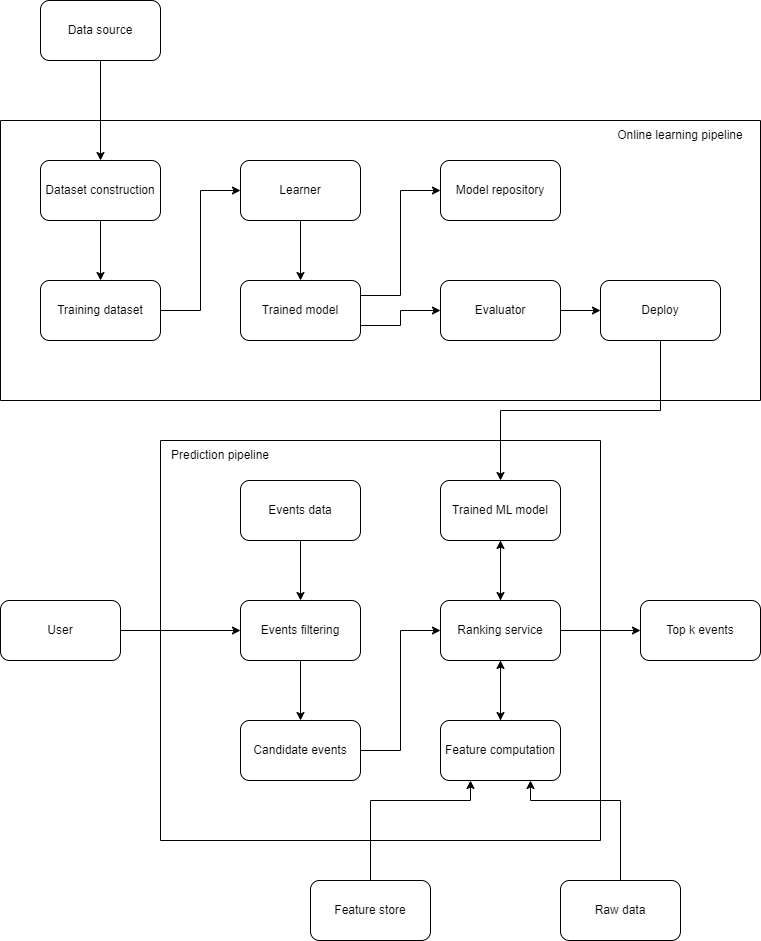

The diagram above was exported from draw.io. Its source (the exported page's mxGraphModel, read from the mxfile embedded in the PNG):
<mxGraphModel dx="882" dy="578" grid="1" gridSize="10" guides="1" tooltips="1" connect="1" arrows="1" fold="1" page="1" pageScale="1" pageWidth="850" pageHeight="1100" math="0" shadow="0">
  <root>
    <mxCell id="0" />
    <mxCell id="1" parent="0" />
    <mxCell id="0w6tVqdGQsQ0FDEPdYHO-1" value="" style="swimlane;startSize=0;" vertex="1" parent="1">
      <mxGeometry x="40" y="160" width="760" height="280" as="geometry" />
    </mxCell>
    <mxCell id="0w6tVqdGQsQ0FDEPdYHO-10" style="edgeStyle=orthogonalEdgeStyle;rounded=0;orthogonalLoop=1;jettySize=auto;html=1;exitX=0.5;exitY=1;exitDx=0;exitDy=0;entryX=0.5;entryY=0;entryDx=0;entryDy=0;" edge="1" parent="0w6tVqdGQsQ0FDEPdYHO-1" source="0w6tVqdGQsQ0FDEPdYHO-3" target="0w6tVqdGQsQ0FDEPdYHO-4">
      <mxGeometry relative="1" as="geometry" />
    </mxCell>
    <mxCell id="0w6tVqdGQsQ0FDEPdYHO-3" value="Dataset construction" style="rounded=1;whiteSpace=wrap;html=1;" vertex="1" parent="0w6tVqdGQsQ0FDEPdYHO-1">
      <mxGeometry x="40" y="40" width="120" height="60" as="geometry" />
    </mxCell>
    <mxCell id="0w6tVqdGQsQ0FDEPdYHO-11" style="edgeStyle=orthogonalEdgeStyle;rounded=0;orthogonalLoop=1;jettySize=auto;html=1;exitX=1;exitY=0.5;exitDx=0;exitDy=0;entryX=0;entryY=0.5;entryDx=0;entryDy=0;" edge="1" parent="0w6tVqdGQsQ0FDEPdYHO-1" source="0w6tVqdGQsQ0FDEPdYHO-4" target="0w6tVqdGQsQ0FDEPdYHO-5">
      <mxGeometry relative="1" as="geometry" />
    </mxCell>
    <mxCell id="0w6tVqdGQsQ0FDEPdYHO-4" value="Training dataset" style="rounded=1;whiteSpace=wrap;html=1;" vertex="1" parent="0w6tVqdGQsQ0FDEPdYHO-1">
      <mxGeometry x="40" y="160" width="120" height="60" as="geometry" />
    </mxCell>
    <mxCell id="0w6tVqdGQsQ0FDEPdYHO-12" style="edgeStyle=orthogonalEdgeStyle;rounded=0;orthogonalLoop=1;jettySize=auto;html=1;exitX=0.5;exitY=1;exitDx=0;exitDy=0;" edge="1" parent="0w6tVqdGQsQ0FDEPdYHO-1" source="0w6tVqdGQsQ0FDEPdYHO-5" target="0w6tVqdGQsQ0FDEPdYHO-6">
      <mxGeometry relative="1" as="geometry" />
    </mxCell>
    <mxCell id="0w6tVqdGQsQ0FDEPdYHO-5" value="Learner" style="rounded=1;whiteSpace=wrap;html=1;" vertex="1" parent="0w6tVqdGQsQ0FDEPdYHO-1">
      <mxGeometry x="240" y="40" width="120" height="60" as="geometry" />
    </mxCell>
    <mxCell id="0w6tVqdGQsQ0FDEPdYHO-13" style="edgeStyle=orthogonalEdgeStyle;rounded=0;orthogonalLoop=1;jettySize=auto;html=1;exitX=1;exitY=0.25;exitDx=0;exitDy=0;entryX=0;entryY=0.5;entryDx=0;entryDy=0;" edge="1" parent="0w6tVqdGQsQ0FDEPdYHO-1" source="0w6tVqdGQsQ0FDEPdYHO-6" target="0w6tVqdGQsQ0FDEPdYHO-7">
      <mxGeometry relative="1" as="geometry" />
    </mxCell>
    <mxCell id="0w6tVqdGQsQ0FDEPdYHO-14" style="edgeStyle=orthogonalEdgeStyle;rounded=0;orthogonalLoop=1;jettySize=auto;html=1;exitX=1;exitY=0.75;exitDx=0;exitDy=0;entryX=0;entryY=0.5;entryDx=0;entryDy=0;" edge="1" parent="0w6tVqdGQsQ0FDEPdYHO-1" source="0w6tVqdGQsQ0FDEPdYHO-6" target="0w6tVqdGQsQ0FDEPdYHO-8">
      <mxGeometry relative="1" as="geometry" />
    </mxCell>
    <mxCell id="0w6tVqdGQsQ0FDEPdYHO-6" value="Trained model" style="rounded=1;whiteSpace=wrap;html=1;" vertex="1" parent="0w6tVqdGQsQ0FDEPdYHO-1">
      <mxGeometry x="240" y="160" width="120" height="60" as="geometry" />
    </mxCell>
    <mxCell id="0w6tVqdGQsQ0FDEPdYHO-7" value="Model repository" style="rounded=1;whiteSpace=wrap;html=1;" vertex="1" parent="0w6tVqdGQsQ0FDEPdYHO-1">
      <mxGeometry x="440" y="40" width="120" height="60" as="geometry" />
    </mxCell>
    <mxCell id="0w6tVqdGQsQ0FDEPdYHO-16" style="edgeStyle=orthogonalEdgeStyle;rounded=0;orthogonalLoop=1;jettySize=auto;html=1;exitX=1;exitY=0.5;exitDx=0;exitDy=0;entryX=0;entryY=0.5;entryDx=0;entryDy=0;" edge="1" parent="0w6tVqdGQsQ0FDEPdYHO-1" source="0w6tVqdGQsQ0FDEPdYHO-8" target="0w6tVqdGQsQ0FDEPdYHO-15">
      <mxGeometry relative="1" as="geometry" />
    </mxCell>
    <mxCell id="0w6tVqdGQsQ0FDEPdYHO-8" value="Evaluator" style="rounded=1;whiteSpace=wrap;html=1;" vertex="1" parent="0w6tVqdGQsQ0FDEPdYHO-1">
      <mxGeometry x="440" y="160" width="120" height="60" as="geometry" />
    </mxCell>
    <mxCell id="0w6tVqdGQsQ0FDEPdYHO-15" value="Deploy" style="rounded=1;whiteSpace=wrap;html=1;" vertex="1" parent="0w6tVqdGQsQ0FDEPdYHO-1">
      <mxGeometry x="600" y="160" width="120" height="60" as="geometry" />
    </mxCell>
    <mxCell id="0w6tVqdGQsQ0FDEPdYHO-17" value="Online learning pipeline" style="text;html=1;strokeColor=none;fillColor=none;align=center;verticalAlign=middle;whiteSpace=wrap;rounded=0;" vertex="1" parent="0w6tVqdGQsQ0FDEPdYHO-1">
      <mxGeometry x="600" width="160" height="30" as="geometry" />
    </mxCell>
    <mxCell id="0w6tVqdGQsQ0FDEPdYHO-9" style="edgeStyle=orthogonalEdgeStyle;rounded=0;orthogonalLoop=1;jettySize=auto;html=1;exitX=0.5;exitY=1;exitDx=0;exitDy=0;entryX=0.5;entryY=0;entryDx=0;entryDy=0;" edge="1" parent="1" source="0w6tVqdGQsQ0FDEPdYHO-2" target="0w6tVqdGQsQ0FDEPdYHO-3">
      <mxGeometry relative="1" as="geometry" />
    </mxCell>
    <mxCell id="0w6tVqdGQsQ0FDEPdYHO-2" value="Data source" style="rounded=1;whiteSpace=wrap;html=1;" vertex="1" parent="1">
      <mxGeometry x="80" y="40" width="120" height="60" as="geometry" />
    </mxCell>
    <mxCell id="0w6tVqdGQsQ0FDEPdYHO-18" value="" style="swimlane;startSize=0;" vertex="1" parent="1">
      <mxGeometry x="200" y="480" width="440" height="400" as="geometry" />
    </mxCell>
    <mxCell id="0w6tVqdGQsQ0FDEPdYHO-35" style="edgeStyle=orthogonalEdgeStyle;rounded=0;orthogonalLoop=1;jettySize=auto;html=1;exitX=0.5;exitY=1;exitDx=0;exitDy=0;entryX=0.5;entryY=0;entryDx=0;entryDy=0;" edge="1" parent="0w6tVqdGQsQ0FDEPdYHO-18" source="0w6tVqdGQsQ0FDEPdYHO-19" target="0w6tVqdGQsQ0FDEPdYHO-20">
      <mxGeometry relative="1" as="geometry" />
    </mxCell>
    <mxCell id="0w6tVqdGQsQ0FDEPdYHO-19" value="Trained ML model" style="rounded=1;whiteSpace=wrap;html=1;" vertex="1" parent="0w6tVqdGQsQ0FDEPdYHO-18">
      <mxGeometry x="280" y="40" width="120" height="60" as="geometry" />
    </mxCell>
    <mxCell id="0w6tVqdGQsQ0FDEPdYHO-36" style="edgeStyle=orthogonalEdgeStyle;rounded=0;orthogonalLoop=1;jettySize=auto;html=1;exitX=0.5;exitY=1;exitDx=0;exitDy=0;entryX=0.5;entryY=0;entryDx=0;entryDy=0;" edge="1" parent="0w6tVqdGQsQ0FDEPdYHO-18" source="0w6tVqdGQsQ0FDEPdYHO-20" target="0w6tVqdGQsQ0FDEPdYHO-21">
      <mxGeometry relative="1" as="geometry" />
    </mxCell>
    <mxCell id="0w6tVqdGQsQ0FDEPdYHO-39" style="edgeStyle=orthogonalEdgeStyle;rounded=0;orthogonalLoop=1;jettySize=auto;html=1;exitX=0.5;exitY=0;exitDx=0;exitDy=0;entryX=0.5;entryY=1;entryDx=0;entryDy=0;" edge="1" parent="0w6tVqdGQsQ0FDEPdYHO-18" source="0w6tVqdGQsQ0FDEPdYHO-20" target="0w6tVqdGQsQ0FDEPdYHO-19">
      <mxGeometry relative="1" as="geometry" />
    </mxCell>
    <mxCell id="0w6tVqdGQsQ0FDEPdYHO-20" value="Ranking service" style="rounded=1;whiteSpace=wrap;html=1;" vertex="1" parent="0w6tVqdGQsQ0FDEPdYHO-18">
      <mxGeometry x="280" y="160" width="120" height="60" as="geometry" />
    </mxCell>
    <mxCell id="0w6tVqdGQsQ0FDEPdYHO-40" style="edgeStyle=orthogonalEdgeStyle;rounded=0;orthogonalLoop=1;jettySize=auto;html=1;exitX=0.5;exitY=0;exitDx=0;exitDy=0;" edge="1" parent="0w6tVqdGQsQ0FDEPdYHO-18" source="0w6tVqdGQsQ0FDEPdYHO-21" target="0w6tVqdGQsQ0FDEPdYHO-20">
      <mxGeometry relative="1" as="geometry" />
    </mxCell>
    <mxCell id="0w6tVqdGQsQ0FDEPdYHO-21" value="Feature computation" style="rounded=1;whiteSpace=wrap;html=1;" vertex="1" parent="0w6tVqdGQsQ0FDEPdYHO-18">
      <mxGeometry x="280" y="280" width="120" height="60" as="geometry" />
    </mxCell>
    <mxCell id="0w6tVqdGQsQ0FDEPdYHO-33" style="edgeStyle=orthogonalEdgeStyle;rounded=0;orthogonalLoop=1;jettySize=auto;html=1;exitX=0.5;exitY=1;exitDx=0;exitDy=0;entryX=0.5;entryY=0;entryDx=0;entryDy=0;" edge="1" parent="0w6tVqdGQsQ0FDEPdYHO-18" source="0w6tVqdGQsQ0FDEPdYHO-24" target="0w6tVqdGQsQ0FDEPdYHO-28">
      <mxGeometry relative="1" as="geometry" />
    </mxCell>
    <mxCell id="0w6tVqdGQsQ0FDEPdYHO-24" value="Events filtering" style="rounded=1;whiteSpace=wrap;html=1;" vertex="1" parent="0w6tVqdGQsQ0FDEPdYHO-18">
      <mxGeometry x="80" y="160" width="120" height="60" as="geometry" />
    </mxCell>
    <mxCell id="0w6tVqdGQsQ0FDEPdYHO-31" style="edgeStyle=orthogonalEdgeStyle;rounded=0;orthogonalLoop=1;jettySize=auto;html=1;exitX=0.5;exitY=1;exitDx=0;exitDy=0;entryX=0.5;entryY=0;entryDx=0;entryDy=0;" edge="1" parent="0w6tVqdGQsQ0FDEPdYHO-18" source="0w6tVqdGQsQ0FDEPdYHO-25" target="0w6tVqdGQsQ0FDEPdYHO-24">
      <mxGeometry relative="1" as="geometry" />
    </mxCell>
    <mxCell id="0w6tVqdGQsQ0FDEPdYHO-25" value="Events data" style="rounded=1;whiteSpace=wrap;html=1;" vertex="1" parent="0w6tVqdGQsQ0FDEPdYHO-18">
      <mxGeometry x="80" y="40" width="120" height="60" as="geometry" />
    </mxCell>
    <mxCell id="0w6tVqdGQsQ0FDEPdYHO-34" style="edgeStyle=orthogonalEdgeStyle;rounded=0;orthogonalLoop=1;jettySize=auto;html=1;exitX=1;exitY=0.5;exitDx=0;exitDy=0;entryX=0;entryY=0.5;entryDx=0;entryDy=0;" edge="1" parent="0w6tVqdGQsQ0FDEPdYHO-18" source="0w6tVqdGQsQ0FDEPdYHO-28" target="0w6tVqdGQsQ0FDEPdYHO-20">
      <mxGeometry relative="1" as="geometry" />
    </mxCell>
    <mxCell id="0w6tVqdGQsQ0FDEPdYHO-28" value="Candidate events" style="rounded=1;whiteSpace=wrap;html=1;" vertex="1" parent="0w6tVqdGQsQ0FDEPdYHO-18">
      <mxGeometry x="80" y="280" width="120" height="60" as="geometry" />
    </mxCell>
    <mxCell id="0w6tVqdGQsQ0FDEPdYHO-42" value="Prediction pipeline" style="text;html=1;strokeColor=none;fillColor=none;align=center;verticalAlign=middle;whiteSpace=wrap;rounded=0;" vertex="1" parent="0w6tVqdGQsQ0FDEPdYHO-18">
      <mxGeometry width="120" height="30" as="geometry" />
    </mxCell>
    <mxCell id="0w6tVqdGQsQ0FDEPdYHO-37" style="edgeStyle=orthogonalEdgeStyle;rounded=0;orthogonalLoop=1;jettySize=auto;html=1;exitX=0.5;exitY=0;exitDx=0;exitDy=0;entryX=0.25;entryY=1;entryDx=0;entryDy=0;" edge="1" parent="1" source="0w6tVqdGQsQ0FDEPdYHO-22" target="0w6tVqdGQsQ0FDEPdYHO-21">
      <mxGeometry relative="1" as="geometry">
        <Array as="points">
          <mxPoint x="410" y="840" />
          <mxPoint x="510" y="840" />
        </Array>
      </mxGeometry>
    </mxCell>
    <mxCell id="0w6tVqdGQsQ0FDEPdYHO-22" value="Feature store" style="rounded=1;whiteSpace=wrap;html=1;" vertex="1" parent="1">
      <mxGeometry x="350" y="920" width="120" height="60" as="geometry" />
    </mxCell>
    <mxCell id="0w6tVqdGQsQ0FDEPdYHO-38" style="edgeStyle=orthogonalEdgeStyle;rounded=0;orthogonalLoop=1;jettySize=auto;html=1;exitX=0.5;exitY=0;exitDx=0;exitDy=0;entryX=0.75;entryY=1;entryDx=0;entryDy=0;" edge="1" parent="1" source="0w6tVqdGQsQ0FDEPdYHO-23" target="0w6tVqdGQsQ0FDEPdYHO-21">
      <mxGeometry relative="1" as="geometry">
        <Array as="points">
          <mxPoint x="660" y="840" />
          <mxPoint x="570" y="840" />
        </Array>
      </mxGeometry>
    </mxCell>
    <mxCell id="0w6tVqdGQsQ0FDEPdYHO-23" value="Raw data" style="rounded=1;whiteSpace=wrap;html=1;" vertex="1" parent="1">
      <mxGeometry x="600" y="920" width="120" height="60" as="geometry" />
    </mxCell>
    <mxCell id="0w6tVqdGQsQ0FDEPdYHO-32" style="edgeStyle=orthogonalEdgeStyle;rounded=0;orthogonalLoop=1;jettySize=auto;html=1;exitX=1;exitY=0.5;exitDx=0;exitDy=0;entryX=0;entryY=0.5;entryDx=0;entryDy=0;" edge="1" parent="1" source="0w6tVqdGQsQ0FDEPdYHO-27" target="0w6tVqdGQsQ0FDEPdYHO-24">
      <mxGeometry relative="1" as="geometry" />
    </mxCell>
    <mxCell id="0w6tVqdGQsQ0FDEPdYHO-27" value="User" style="rounded=1;whiteSpace=wrap;html=1;" vertex="1" parent="1">
      <mxGeometry x="40" y="640" width="120" height="60" as="geometry" />
    </mxCell>
    <mxCell id="0w6tVqdGQsQ0FDEPdYHO-29" value="Top k events" style="rounded=1;whiteSpace=wrap;html=1;" vertex="1" parent="1">
      <mxGeometry x="680" y="640" width="120" height="60" as="geometry" />
    </mxCell>
    <mxCell id="0w6tVqdGQsQ0FDEPdYHO-30" style="edgeStyle=orthogonalEdgeStyle;rounded=0;orthogonalLoop=1;jettySize=auto;html=1;exitX=1;exitY=0.5;exitDx=0;exitDy=0;entryX=0;entryY=0.5;entryDx=0;entryDy=0;" edge="1" parent="1" source="0w6tVqdGQsQ0FDEPdYHO-20" target="0w6tVqdGQsQ0FDEPdYHO-29">
      <mxGeometry relative="1" as="geometry" />
    </mxCell>
    <mxCell id="0w6tVqdGQsQ0FDEPdYHO-41" style="edgeStyle=orthogonalEdgeStyle;rounded=0;orthogonalLoop=1;jettySize=auto;html=1;exitX=0.5;exitY=1;exitDx=0;exitDy=0;entryX=0.5;entryY=0;entryDx=0;entryDy=0;" edge="1" parent="1" source="0w6tVqdGQsQ0FDEPdYHO-15" target="0w6tVqdGQsQ0FDEPdYHO-19">
      <mxGeometry relative="1" as="geometry" />
    </mxCell>
  </root>
</mxGraphModel>